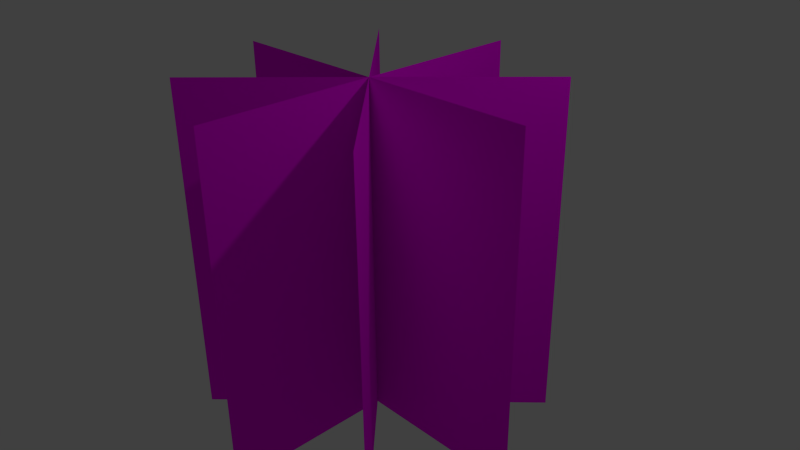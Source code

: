 # Source: red_tree.blend  (saved by Blender 2.75.0; exported with 4.5.12 LTS)
import bpy
from mathutils import Matrix  # noqa: F401  (used for matrix-valued properties, if any)

bpy.ops.wm.read_factory_settings(use_empty=True)
scene = bpy.context.scene
scene.name = 'Scene'

# ---- collections
col_collection_1 = bpy.data.collections.new('Collection 1'); scene.collection.children.link(col_collection_1)

# ---- images (referenced by path relative to the original .blend; pixels are not part of the script)
import os
ASSET_DIR = os.environ.get("B2B_ASSET_DIR", "")  # directory of the original .blend (textures are referenced by path, not embedded)
HERE = os.path.dirname(os.path.abspath(__file__))  # packed textures are extracted next to this script under _unpacked/

def load_image(name, relpath, width, height, colorspace="sRGB"):
    """Load a texture the original file referenced (path relative to the .blend, or extracted next to this script)."""
    p = next((c for c in (os.path.join(HERE, relpath), os.path.join(ASSET_DIR, relpath)) if relpath and os.path.exists(c)), "")
    if p:
        img = bpy.data.images.load(p, check_existing=True)
        img.name = name
    else:  # same state as the original file: an image datablock whose file is absent (Cycles renders it pink)
        img = bpy.data.images.new(name, width, height)
        img.source = "FILE"
        img.filepath = "//" + (relpath or name)
    img.colorspace_settings.name = colorspace
    return img
img_orangetree_png = load_image('orangetree.png', 'orangetree.png', 1024, 1024, 'sRGB')

# ---- materials (node trees are filled in below, after node groups)
mat_material_001 = bpy.data.materials.new('Material.001')
mat_material_001.alpha_threshold = 0.0
mat_material_001.roughness = 0.5

# ---- material node trees
mat_material_001.use_nodes = True; mat_material_001.node_tree.nodes.clear()
_N = mat_material_001.node_tree.nodes; _L = mat_material_001.node_tree.links
n0 = _N.new('ShaderNodeTexImage'); n0.name = 'Image Texture'; n0.location = (-180, 300)
n0.width = 140
n0.image = img_orangetree_png
n1 = _N.new('ShaderNodeOutputMaterial'); n1.name = 'Material Output'; n1.location = (410, 272)
n2 = _N.new('ShaderNodeMixShader'); n2.name = 'Mix Shader'; n2.location = (224, 306)
n3 = _N.new('ShaderNodeBsdfTransparent'); n3.name = 'Transparent BSDF'; n3.location = (7, 466)
n4 = _N.new('ShaderNodeBsdfDiffuse'); n4.name = 'Diffuse BSDF'; n4.location = (16, 203)
_L.new(n4.outputs[0], n2.inputs[2])
_L.new(n0.outputs[0], n4.inputs[0])
_L.new(n2.outputs[0], n1.inputs[0])
_L.new(n0.outputs[1], n2.inputs[0])
_L.new(n3.outputs[0], n2.inputs[1])
n1.is_active_output = True

# ---- world
world_world = bpy.data.worlds.new('World'); scene.world = world_world
world_world.color = (0.05088, 0.05088, 0.05088)
world_world.use_sun_shadow = False
world_world.sun_shadow_jitter_overblur = 0.0
world_world.cycles.sampling_method = 'MANUAL'
world_world.cycles.sample_map_resolution = 256

# ---- cameras
cam_camera = bpy.data.cameras.new('Camera')
cam_camera.clip_end = 100.0
cam_camera.lens = 35.0
cam_camera.sensor_width = 32.0
cam_camera.sensor_height = 18.0
cam_camera.ortho_scale = 7.314
cam_camera.dof.focus_distance = 0.0

# ---- lights
light_lamp = bpy.data.lights.new('Lamp', 'POINT')
light_lamp.transmission_factor = 0.0
light_lamp.cutoff_distance = 30.0
light_lamp.energy = 100.0
light_lamp.shadow_buffer_clip_start = 1.001
light_lamp.shadow_soft_size = 0.1
light_lamp.shadow_maximum_resolution = 0.006
light_lamp.use_absolute_resolution = True
light_lamp.cycles.use_multiple_importance_sampling = False

# ---- meshes
me_plane_003 = bpy.data.meshes.new('Plane.003')
me_plane_003.from_pydata([(-1.0, -1.0, 0.0), (1.0, -1.0, 0.0), (-1.0, 1.0, 0.0), (1.0, 1.0, 0.0)], [], [(0, 1, 3, 2)])
_uv = me_plane_003.uv_layers.new(name='UVMap')
_uv.uv.foreach_set('vector', [8.413e-05, 0.9983, 8.416e-05, 8.396e-05, 0.9999, 8.411e-05, 0.9999, 0.9983])
me_plane_003.materials.append(mat_material_001)
me_plane_003.use_remesh_preserve_volume = False
me_plane_003.use_remesh_preserve_attributes = False
me_plane_003.use_mirror_vertex_groups = False
me_plane_003.update()
me_plane_002 = bpy.data.meshes.new('Plane.002')
me_plane_002.from_pydata([(-1.0, -1.0, 0.0), (1.0, -1.0, 0.0), (-1.0, 1.0, 0.0), (1.0, 1.0, 0.0)], [], [(0, 1, 3, 2)])
_uv = me_plane_002.uv_layers.new(name='UVMap')
_uv.uv.foreach_set('vector', [8.413e-05, 0.9965, 8.416e-05, 8.396e-05, 0.9999, 8.411e-05, 0.9999, 0.9965])
me_plane_002.materials.append(mat_material_001)
me_plane_002.use_remesh_preserve_volume = False
me_plane_002.use_remesh_preserve_attributes = False
me_plane_002.use_mirror_vertex_groups = False
me_plane_002.update()
me_plane_001 = bpy.data.meshes.new('Plane.001')
me_plane_001.from_pydata([(-1.0, -1.0, 0.0), (1.0, -1.0, 0.0), (-1.0, 1.0, 0.0), (1.0, 1.0, 0.0)], [], [(0, 1, 3, 2)])
_uv = me_plane_001.uv_layers.new(name='UVMap')
_uv.uv.foreach_set('vector', [8.413e-05, 0.9965, 8.416e-05, 8.396e-05, 0.9999, 8.411e-05, 0.9999, 0.9965])
me_plane_001.materials.append(mat_material_001)
me_plane_001.use_remesh_preserve_volume = False
me_plane_001.use_remesh_preserve_attributes = False
me_plane_001.use_mirror_vertex_groups = False
me_plane_001.update()
me_plane = bpy.data.meshes.new('Plane')
me_plane.from_pydata([(-1.0, -1.0, 0.0), (1.0, -1.0, 0.0), (-1.0, 1.0, 0.0), (1.0, 1.0, 0.0)], [], [(0, 1, 3, 2)])
_uv = me_plane.uv_layers.new(name='UVMap')
_uv.uv.foreach_set('vector', [8.413e-05, 1.0, 8.416e-05, 8.396e-05, 0.9999, 8.411e-05, 0.9999, 1.0])
me_plane.materials.append(mat_material_001)
me_plane.use_remesh_preserve_volume = False
me_plane.use_remesh_preserve_attributes = False
me_plane.use_mirror_vertex_groups = False
me_plane.update()

# ---- objects
ob_plane_003 = bpy.data.objects.new('Plane.003', me_plane_003)
ob_plane_002 = bpy.data.objects.new('Plane.002', me_plane_002)
ob_plane_001 = bpy.data.objects.new('Plane.001', me_plane_001)
ob_plane = bpy.data.objects.new('Plane', me_plane)
ob_lamp = bpy.data.objects.new('Lamp', light_lamp)
ob_camera = bpy.data.objects.new('Camera', cam_camera)

# ---- transforms, parenting, visibility, modifiers, constraints
ob_plane_003.location = (0.0, 0.0, 2.0)
ob_plane_003.rotation_euler = (-2.356, 1.571, 0.0)
ob_plane_003.scale = (2.346, 2.346, 2.346)
ob_plane_003.lineart.crease_threshold = 0.0
ob_plane_002.location = (0.0, 0.0, 2.0)
ob_plane_002.rotation_euler = (-1.571, 1.571, 0.0)
ob_plane_002.scale = (2.346, 2.346, 2.346)
ob_plane_002.lineart.crease_threshold = 0.0
ob_plane_001.location = (0.0, 0.0, 2.0)
ob_plane_001.rotation_euler = (-0.7854, 1.571, 0.0)
ob_plane_001.scale = (2.346, 2.346, 2.346)
ob_plane_001.lineart.crease_threshold = 0.0
ob_plane.location = (0.0, 0.0, 2.0)
ob_plane.rotation_euler = (-0.0, 1.571, 0.0)
ob_plane.scale = (2.346, 2.346, 2.346)
ob_plane.lineart.crease_threshold = 0.0
ob_lamp.location = (4.076, 1.005, 7.904)
ob_lamp.rotation_euler = (0.6503, 0.05522, 1.866)
ob_lamp.lock_rotations_4d = False
ob_lamp.empty_display_type = 'ARROWS'
ob_lamp.color = (0.0, 0.0, 0.0, 0.0)
ob_lamp.lineart.crease_threshold = 0.0
ob_camera.location = (7.481, -6.508, 7.344)
ob_camera.rotation_euler = (1.109, 0.01082, 0.8149)
ob_camera.lock_rotations_4d = False
ob_camera.empty_display_type = 'ARROWS'
ob_camera.color = (0.0, 0.0, 0.0, 0.0)
ob_camera.display_type = 'WIRE'
ob_camera.lineart.crease_threshold = 0.0

# ---- collection membership
col_collection_1.objects.link(ob_plane_003)
col_collection_1.objects.link(ob_plane_002)
col_collection_1.objects.link(ob_plane_001)
col_collection_1.objects.link(ob_plane)
col_collection_1.objects.link(ob_lamp)
col_collection_1.objects.link(ob_camera)

# ---- scene / render settings (as saved in the file)
scene.camera = ob_camera
scene.frame_start = 1; scene.frame_end = 250; scene.frame_set(1)
scene.render.engine = 'CYCLES'
scene.render.resolution_percentage = 50
scene.render.dither_intensity = 0.0
scene.cycles.use_denoising = False
scene.cycles.samples = 10
scene.cycles.sampling_pattern = 'TABULATED_SOBOL'
scene.cycles.light_sampling_threshold = 0.0
scene.cycles.use_adaptive_sampling = False
scene.cycles.use_light_tree = False
scene.cycles.blur_glossy = 0.0
scene.cycles.pixel_filter_type = 'GAUSSIAN'
scene.cycles.sample_clamp_indirect = 0.0
scene.view_settings.view_transform = 'Standard'
bpy.context.view_layer.update()
